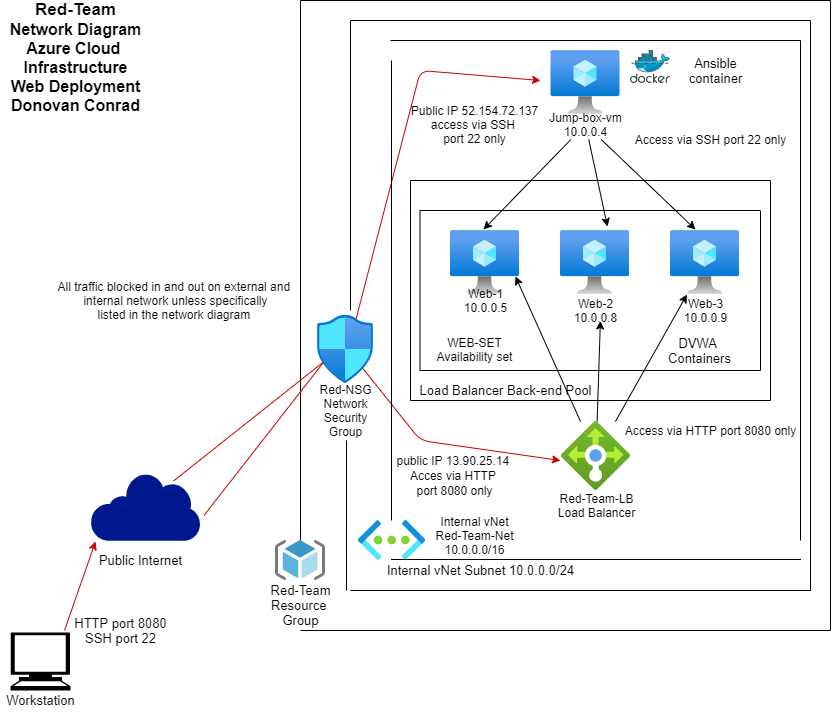

The diagram above was exported from draw.io. Its source (the exported page's mxGraphModel, read from the mxfile embedded in the PNG):
<mxGraphModel dx="1038" dy="491" grid="1" gridSize="10" guides="1" tooltips="1" connect="1" arrows="1" fold="1" page="1" pageScale="1" pageWidth="850" pageHeight="1100" math="0" shadow="0">
  <root>
    <mxCell id="0" />
    <mxCell id="1" parent="0" />
    <mxCell id="1DL_xK4Nz2h6n6z1T7p7-1" value="" style="aspect=fixed;html=1;points=[];align=center;image;fontSize=12;image=img/lib/azure2/compute/Virtual_Machine.svg;" parent="1" vertex="1">
      <mxGeometry x="550.5" y="60" width="69" height="64" as="geometry" />
    </mxCell>
    <mxCell id="1DL_xK4Nz2h6n6z1T7p7-2" value="" style="aspect=fixed;html=1;points=[];align=center;image;fontSize=12;image=img/lib/azure2/compute/Virtual_Machine.svg;" parent="1" vertex="1">
      <mxGeometry x="450" y="240" width="69" height="64" as="geometry" />
    </mxCell>
    <mxCell id="1DL_xK4Nz2h6n6z1T7p7-3" value="" style="aspect=fixed;html=1;points=[];align=center;image;fontSize=12;image=img/lib/azure2/compute/Virtual_Machine.svg;" parent="1" vertex="1">
      <mxGeometry x="670" y="240" width="69" height="64" as="geometry" />
    </mxCell>
    <mxCell id="1DL_xK4Nz2h6n6z1T7p7-4" value="" style="aspect=fixed;html=1;points=[];align=center;image;fontSize=12;image=img/lib/azure2/compute/Virtual_Machine.svg;" parent="1" vertex="1">
      <mxGeometry x="560" y="240" width="69" height="64" as="geometry" />
    </mxCell>
    <mxCell id="1DL_xK4Nz2h6n6z1T7p7-103" style="edgeStyle=none;rounded=0;orthogonalLoop=1;jettySize=auto;html=1;entryX=0.942;entryY=0.719;entryDx=0;entryDy=0;entryPerimeter=0;" parent="1" source="1DL_xK4Nz2h6n6z1T7p7-6" target="1DL_xK4Nz2h6n6z1T7p7-2" edge="1">
      <mxGeometry relative="1" as="geometry" />
    </mxCell>
    <mxCell id="1DL_xK4Nz2h6n6z1T7p7-104" style="edgeStyle=none;rounded=0;orthogonalLoop=1;jettySize=auto;html=1;entryX=0.59;entryY=0.85;entryDx=0;entryDy=0;entryPerimeter=0;" parent="1" source="1DL_xK4Nz2h6n6z1T7p7-6" target="1DL_xK4Nz2h6n6z1T7p7-14" edge="1">
      <mxGeometry relative="1" as="geometry" />
    </mxCell>
    <mxCell id="1DL_xK4Nz2h6n6z1T7p7-105" style="edgeStyle=none;rounded=0;orthogonalLoop=1;jettySize=auto;html=1;" parent="1" source="1DL_xK4Nz2h6n6z1T7p7-6" target="1DL_xK4Nz2h6n6z1T7p7-3" edge="1">
      <mxGeometry relative="1" as="geometry" />
    </mxCell>
    <mxCell id="1DL_xK4Nz2h6n6z1T7p7-6" value="" style="aspect=fixed;html=1;points=[];align=center;image;fontSize=12;image=img/lib/azure2/networking/Load_Balancers.svg;" parent="1" vertex="1">
      <mxGeometry x="561" y="431" width="69" height="69" as="geometry" />
    </mxCell>
    <mxCell id="1DL_xK4Nz2h6n6z1T7p7-10" value="" style="aspect=fixed;html=1;points=[];align=center;image;fontSize=12;image=img/lib/azure2/networking/Virtual_Networks.svg;" parent="1" vertex="1">
      <mxGeometry x="358" y="530" width="67" height="40" as="geometry" />
    </mxCell>
    <mxCell id="1DL_xK4Nz2h6n6z1T7p7-107" style="edgeStyle=none;rounded=0;orthogonalLoop=1;jettySize=auto;html=1;entryX=0.478;entryY=-0.016;entryDx=0;entryDy=0;entryPerimeter=0;" parent="1" source="1DL_xK4Nz2h6n6z1T7p7-12" target="1DL_xK4Nz2h6n6z1T7p7-2" edge="1">
      <mxGeometry relative="1" as="geometry" />
    </mxCell>
    <mxCell id="1DL_xK4Nz2h6n6z1T7p7-108" style="edgeStyle=none;rounded=0;orthogonalLoop=1;jettySize=auto;html=1;entryX=0.681;entryY=-0.062;entryDx=0;entryDy=0;entryPerimeter=0;" parent="1" source="1DL_xK4Nz2h6n6z1T7p7-12" target="1DL_xK4Nz2h6n6z1T7p7-4" edge="1">
      <mxGeometry relative="1" as="geometry" />
    </mxCell>
    <mxCell id="1DL_xK4Nz2h6n6z1T7p7-109" style="edgeStyle=none;rounded=0;orthogonalLoop=1;jettySize=auto;html=1;entryX=0.362;entryY=-0.016;entryDx=0;entryDy=0;entryPerimeter=0;" parent="1" source="1DL_xK4Nz2h6n6z1T7p7-12" target="1DL_xK4Nz2h6n6z1T7p7-3" edge="1">
      <mxGeometry relative="1" as="geometry" />
    </mxCell>
    <mxCell id="1DL_xK4Nz2h6n6z1T7p7-12" value="Jump-box-vm&lt;br&gt;10.0.0.4" style="text;html=1;resizable=0;autosize=1;align=center;verticalAlign=middle;points=[];fillColor=none;strokeColor=none;rounded=0;" parent="1" vertex="1">
      <mxGeometry x="540" y="119" width="90" height="30" as="geometry" />
    </mxCell>
    <mxCell id="1DL_xK4Nz2h6n6z1T7p7-13" value="Web-1&lt;br&gt;10.0.0.5" style="text;html=1;resizable=0;autosize=1;align=center;verticalAlign=middle;points=[];fillColor=none;strokeColor=none;rounded=0;" parent="1" vertex="1">
      <mxGeometry x="454.5" y="295" width="60" height="30" as="geometry" />
    </mxCell>
    <mxCell id="1DL_xK4Nz2h6n6z1T7p7-14" value="Web-2&lt;br&gt;10.0.0.8" style="text;html=1;resizable=0;autosize=1;align=center;verticalAlign=middle;points=[];fillColor=none;strokeColor=none;rounded=0;" parent="1" vertex="1">
      <mxGeometry x="564.5" y="305" width="60" height="30" as="geometry" />
    </mxCell>
    <mxCell id="1DL_xK4Nz2h6n6z1T7p7-15" value="Web-3&lt;br&gt;10.0.0.9" style="text;html=1;resizable=0;autosize=1;align=center;verticalAlign=middle;points=[];fillColor=none;strokeColor=none;rounded=0;" parent="1" vertex="1">
      <mxGeometry x="674.5" y="305" width="60" height="30" as="geometry" />
    </mxCell>
    <mxCell id="1DL_xK4Nz2h6n6z1T7p7-16" value="Red-Team-LB&lt;br&gt;Load Balancer" style="text;html=1;resizable=0;autosize=1;align=center;verticalAlign=middle;points=[];fillColor=none;strokeColor=none;rounded=0;" parent="1" vertex="1">
      <mxGeometry x="550.5" y="500" width="90" height="30" as="geometry" />
    </mxCell>
    <mxCell id="1DL_xK4Nz2h6n6z1T7p7-106" value="Access via HTTP port 8080 only" style="text;html=1;resizable=0;autosize=1;align=center;verticalAlign=middle;points=[];fillColor=none;strokeColor=none;rounded=0;" parent="1" vertex="1">
      <mxGeometry x="614.5" y="430" width="190" height="20" as="geometry" />
    </mxCell>
    <mxCell id="1DL_xK4Nz2h6n6z1T7p7-110" value="Access via SSH port 22 only" style="text;html=1;resizable=0;autosize=1;align=center;verticalAlign=middle;points=[];fillColor=none;strokeColor=none;rounded=0;" parent="1" vertex="1">
      <mxGeometry x="624.5" y="139" width="170" height="20" as="geometry" />
    </mxCell>
    <mxCell id="1DL_xK4Nz2h6n6z1T7p7-17" value="Red-NSG&lt;br&gt;Network&lt;br&gt;Security&lt;br&gt;Group" style="text;html=1;resizable=0;autosize=1;align=center;verticalAlign=middle;points=[];fillColor=none;strokeColor=none;rounded=0;" parent="1" vertex="1">
      <mxGeometry x="310" y="390" width="70" height="60" as="geometry" />
    </mxCell>
    <mxCell id="r9UZw7GilOjaZK9lba4t-3" value="" style="endArrow=none;html=1;" parent="1" edge="1">
      <mxGeometry width="50" height="50" relative="1" as="geometry">
        <mxPoint x="350" y="30" as="sourcePoint" />
        <mxPoint x="810" y="30" as="targetPoint" />
      </mxGeometry>
    </mxCell>
    <mxCell id="r9UZw7GilOjaZK9lba4t-4" value="" style="endArrow=none;html=1;" parent="1" edge="1">
      <mxGeometry width="50" height="50" relative="1" as="geometry">
        <mxPoint x="810" y="600" as="sourcePoint" />
        <mxPoint x="810" y="30" as="targetPoint" />
      </mxGeometry>
    </mxCell>
    <mxCell id="r9UZw7GilOjaZK9lba4t-5" value="" style="endArrow=none;html=1;" parent="1" edge="1">
      <mxGeometry width="50" height="50" relative="1" as="geometry">
        <mxPoint x="350" y="600" as="sourcePoint" />
        <mxPoint x="810" y="600" as="targetPoint" />
        <Array as="points" />
      </mxGeometry>
    </mxCell>
    <mxCell id="r9UZw7GilOjaZK9lba4t-8" value="" style="endArrow=none;html=1;" parent="1" edge="1">
      <mxGeometry width="50" height="50" relative="1" as="geometry">
        <mxPoint x="300" y="10" as="sourcePoint" />
        <mxPoint x="830" y="10" as="targetPoint" />
      </mxGeometry>
    </mxCell>
    <mxCell id="r9UZw7GilOjaZK9lba4t-9" value="" style="endArrow=none;html=1;" parent="1" edge="1">
      <mxGeometry width="50" height="50" relative="1" as="geometry">
        <mxPoint x="830" y="640" as="sourcePoint" />
        <mxPoint x="830" y="10" as="targetPoint" />
      </mxGeometry>
    </mxCell>
    <mxCell id="r9UZw7GilOjaZK9lba4t-10" value="" style="endArrow=none;html=1;" parent="1" edge="1">
      <mxGeometry width="50" height="50" relative="1" as="geometry">
        <mxPoint x="300" y="550" as="sourcePoint" />
        <mxPoint x="300" y="10" as="targetPoint" />
      </mxGeometry>
    </mxCell>
    <mxCell id="r9UZw7GilOjaZK9lba4t-11" value="" style="endArrow=none;html=1;" parent="1" edge="1">
      <mxGeometry width="50" height="50" relative="1" as="geometry">
        <mxPoint x="300" y="640" as="sourcePoint" />
        <mxPoint x="830" y="640" as="targetPoint" />
      </mxGeometry>
    </mxCell>
    <mxCell id="r9UZw7GilOjaZK9lba4t-13" value="" style="endArrow=classic;html=1;exitX=1.033;exitY=0.628;exitDx=0;exitDy=0;exitPerimeter=0;strokeColor=#CC0000;" parent="1" edge="1" source="r9UZw7GilOjaZK9lba4t-42">
      <mxGeometry width="50" height="50" relative="1" as="geometry">
        <mxPoint x="194.5" y="482" as="sourcePoint" />
        <mxPoint x="560" y="470" as="targetPoint" />
        <Array as="points">
          <mxPoint x="340" y="350" />
          <mxPoint x="420" y="450" />
        </Array>
      </mxGeometry>
    </mxCell>
    <mxCell id="r9UZw7GilOjaZK9lba4t-14" value="" style="endArrow=classic;html=1;exitX=0.756;exitY=0.123;exitDx=0;exitDy=0;exitPerimeter=0;strokeColor=#CC0000;" parent="1" edge="1" source="r9UZw7GilOjaZK9lba4t-42">
      <mxGeometry width="50" height="50" relative="1" as="geometry">
        <mxPoint x="219.5" y="110" as="sourcePoint" />
        <mxPoint x="540" y="90" as="targetPoint" />
        <Array as="points">
          <mxPoint x="350" y="350" />
          <mxPoint x="420" y="80" />
        </Array>
      </mxGeometry>
    </mxCell>
    <mxCell id="r9UZw7GilOjaZK9lba4t-15" value="Public IP 52.154.72.137&lt;br&gt;access via SSH &lt;br&gt;port 22 only" style="text;html=1;resizable=0;autosize=1;align=center;verticalAlign=middle;points=[];fillColor=none;strokeColor=none;rounded=0;" parent="1" vertex="1">
      <mxGeometry x="404" y="109" width="140" height="50" as="geometry" />
    </mxCell>
    <mxCell id="r9UZw7GilOjaZK9lba4t-16" value="Ansible&lt;br&gt;container" style="text;html=1;resizable=0;autosize=1;align=center;verticalAlign=middle;points=[];fillColor=none;strokeColor=none;rounded=0;fontSize=13;" parent="1" vertex="1">
      <mxGeometry x="680" y="60" width="70" height="40" as="geometry" />
    </mxCell>
    <mxCell id="r9UZw7GilOjaZK9lba4t-17" value="All traffic blocked in and out on external and &lt;br&gt;internal network unless specifically&lt;br&gt;listed in the network diagram&amp;nbsp;" style="text;html=1;resizable=0;autosize=1;align=center;verticalAlign=middle;points=[];fillColor=none;strokeColor=none;rounded=0;" parent="1" vertex="1">
      <mxGeometry x="50" y="285" width="250" height="50" as="geometry" />
    </mxCell>
    <mxCell id="r9UZw7GilOjaZK9lba4t-18" value="" style="endArrow=none;html=1;" parent="1" edge="1">
      <mxGeometry width="50" height="50" relative="1" as="geometry">
        <mxPoint x="419.5" y="380" as="sourcePoint" />
        <mxPoint x="419.5" y="220" as="targetPoint" />
      </mxGeometry>
    </mxCell>
    <mxCell id="r9UZw7GilOjaZK9lba4t-19" value="" style="endArrow=none;html=1;" parent="1" edge="1">
      <mxGeometry width="50" height="50" relative="1" as="geometry">
        <mxPoint x="419.5" y="220" as="sourcePoint" />
        <mxPoint x="759.5" y="220" as="targetPoint" />
      </mxGeometry>
    </mxCell>
    <mxCell id="r9UZw7GilOjaZK9lba4t-20" value="" style="endArrow=none;html=1;" parent="1" edge="1">
      <mxGeometry width="50" height="50" relative="1" as="geometry">
        <mxPoint x="420" y="380" as="sourcePoint" />
        <mxPoint x="760" y="380" as="targetPoint" />
      </mxGeometry>
    </mxCell>
    <mxCell id="r9UZw7GilOjaZK9lba4t-21" value="" style="endArrow=none;html=1;" parent="1" edge="1">
      <mxGeometry width="50" height="50" relative="1" as="geometry">
        <mxPoint x="760" y="380" as="sourcePoint" />
        <mxPoint x="760" y="220" as="targetPoint" />
      </mxGeometry>
    </mxCell>
    <mxCell id="r9UZw7GilOjaZK9lba4t-22" value="WEB-SET&lt;br&gt;Availability set" style="text;html=1;resizable=0;autosize=1;align=center;verticalAlign=middle;points=[];fillColor=none;strokeColor=none;rounded=0;" parent="1" vertex="1">
      <mxGeometry x="429" y="344" width="90" height="30" as="geometry" />
    </mxCell>
    <mxCell id="r9UZw7GilOjaZK9lba4t-23" value="Internal vNet&lt;br&gt;Red-Team-Net&lt;br&gt;10.0.0.0/16" style="text;html=1;resizable=0;autosize=1;align=center;verticalAlign=middle;points=[];fillColor=none;strokeColor=none;rounded=0;" parent="1" vertex="1">
      <mxGeometry x="429" y="520" width="90" height="50" as="geometry" />
    </mxCell>
    <mxCell id="r9UZw7GilOjaZK9lba4t-24" value="" style="aspect=fixed;html=1;points=[];align=center;image;fontSize=12;image=img/lib/mscae/Docker.svg;" parent="1" vertex="1">
      <mxGeometry x="630" y="60" width="40" height="32.8" as="geometry" />
    </mxCell>
    <mxCell id="r9UZw7GilOjaZK9lba4t-27" value="&lt;span style=&quot;font-size: 12px&quot;&gt;public IP 13.90.25.14&amp;nbsp;&lt;/span&gt;&lt;br style=&quot;font-size: 12px&quot;&gt;&lt;span style=&quot;font-size: 12px&quot;&gt;Acces via HTTP&amp;nbsp;&lt;/span&gt;&lt;br style=&quot;font-size: 12px&quot;&gt;&lt;span style=&quot;font-size: 12px&quot;&gt;port 8080 only&lt;/span&gt;" style="text;html=1;resizable=0;autosize=1;align=center;verticalAlign=middle;points=[];fillColor=none;strokeColor=none;rounded=0;fontSize=13;" parent="1" vertex="1">
      <mxGeometry x="389" y="460" width="130" height="50" as="geometry" />
    </mxCell>
    <mxCell id="r9UZw7GilOjaZK9lba4t-28" value="" style="endArrow=none;html=1;fontSize=13;" parent="1" edge="1">
      <mxGeometry width="50" height="50" relative="1" as="geometry">
        <mxPoint x="391" y="530" as="sourcePoint" />
        <mxPoint x="391" y="70" as="targetPoint" />
      </mxGeometry>
    </mxCell>
    <mxCell id="r9UZw7GilOjaZK9lba4t-29" value="" style="endArrow=none;html=1;fontSize=13;" parent="1" edge="1">
      <mxGeometry width="50" height="50" relative="1" as="geometry">
        <mxPoint x="800" y="50" as="sourcePoint" />
        <mxPoint x="390" y="50" as="targetPoint" />
      </mxGeometry>
    </mxCell>
    <mxCell id="r9UZw7GilOjaZK9lba4t-30" value="" style="endArrow=none;html=1;fontSize=13;" parent="1" edge="1">
      <mxGeometry width="50" height="50" relative="1" as="geometry">
        <mxPoint x="800" y="550" as="sourcePoint" />
        <mxPoint x="800" y="50" as="targetPoint" />
      </mxGeometry>
    </mxCell>
    <mxCell id="r9UZw7GilOjaZK9lba4t-31" value="" style="endArrow=none;html=1;fontSize=13;" parent="1" edge="1">
      <mxGeometry width="50" height="50" relative="1" as="geometry">
        <mxPoint x="390.5" y="569" as="sourcePoint" />
        <mxPoint x="800.5" y="569" as="targetPoint" />
      </mxGeometry>
    </mxCell>
    <mxCell id="r9UZw7GilOjaZK9lba4t-34" value="" style="endArrow=none;html=1;fontSize=13;" parent="1" edge="1">
      <mxGeometry width="50" height="50" relative="1" as="geometry">
        <mxPoint x="350" y="320" as="sourcePoint" />
        <mxPoint x="350" y="30" as="targetPoint" />
      </mxGeometry>
    </mxCell>
    <mxCell id="r9UZw7GilOjaZK9lba4t-35" value="" style="endArrow=none;html=1;fontSize=13;" parent="1" edge="1">
      <mxGeometry width="50" height="50" relative="1" as="geometry">
        <mxPoint x="346" y="600" as="sourcePoint" />
        <mxPoint x="346" y="450" as="targetPoint" />
      </mxGeometry>
    </mxCell>
    <mxCell id="r9UZw7GilOjaZK9lba4t-37" value="" style="aspect=fixed;html=1;points=[];align=center;image;fontSize=12;image=img/lib/mscae/ResourceGroup.svg;" parent="1" vertex="1">
      <mxGeometry x="275" y="550" width="50" height="40" as="geometry" />
    </mxCell>
    <mxCell id="r9UZw7GilOjaZK9lba4t-38" value="&lt;div&gt;Red-Team&lt;/div&gt;&lt;div&gt;Resource&amp;nbsp;&lt;/div&gt;&lt;div&gt;Group&lt;/div&gt;" style="text;html=1;resizable=0;autosize=1;align=center;verticalAlign=middle;points=[];fillColor=none;strokeColor=none;rounded=0;fontSize=13;" parent="1" vertex="1">
      <mxGeometry x="260" y="590" width="80" height="50" as="geometry" />
    </mxCell>
    <mxCell id="r9UZw7GilOjaZK9lba4t-40" value="&lt;b style=&quot;font-size: 17px&quot;&gt;Red-Team&lt;br&gt;&lt;/b&gt;&lt;b&gt;&lt;font style=&quot;font-size: 16px&quot;&gt;Network Diagram&lt;br&gt;Azure Cloud&amp;nbsp;&lt;br&gt;Infrastructure&lt;br&gt;Web Deployment&lt;br&gt;Donovan Conrad&lt;br&gt;&lt;br&gt;&lt;/font&gt;&lt;/b&gt;" style="text;html=1;resizable=0;autosize=1;align=center;verticalAlign=middle;points=[];fillColor=none;strokeColor=none;rounded=0;fontSize=13;" parent="1" vertex="1">
      <mxGeometry y="16.4" width="150" height="120" as="geometry" />
    </mxCell>
    <mxCell id="r9UZw7GilOjaZK9lba4t-42" value="" style="aspect=fixed;pointerEvents=1;shadow=0;dashed=0;html=1;strokeColor=none;labelPosition=center;verticalLabelPosition=bottom;verticalAlign=top;align=center;fillColor=#00188D;shape=mxgraph.mscae.enterprise.internet;fontSize=13;" parent="1" vertex="1">
      <mxGeometry x="90" y="482" width="110" height="68.2" as="geometry" />
    </mxCell>
    <mxCell id="r9UZw7GilOjaZK9lba4t-43" value="Public Internet&lt;br&gt;" style="text;html=1;resizable=0;autosize=1;align=center;verticalAlign=middle;points=[];fillColor=none;strokeColor=none;rounded=0;fontSize=13;" parent="1" vertex="1">
      <mxGeometry x="90" y="560" width="100" height="20" as="geometry" />
    </mxCell>
    <mxCell id="r9UZw7GilOjaZK9lba4t-47" value="" style="endArrow=none;html=1;fontSize=13;" parent="1" edge="1">
      <mxGeometry width="50" height="50" relative="1" as="geometry">
        <mxPoint x="410" y="190" as="sourcePoint" />
        <mxPoint x="770" y="190" as="targetPoint" />
      </mxGeometry>
    </mxCell>
    <mxCell id="r9UZw7GilOjaZK9lba4t-48" value="" style="endArrow=none;html=1;fontSize=13;" parent="1" edge="1">
      <mxGeometry width="50" height="50" relative="1" as="geometry">
        <mxPoint x="410" y="410" as="sourcePoint" />
        <mxPoint x="770" y="410" as="targetPoint" />
      </mxGeometry>
    </mxCell>
    <mxCell id="r9UZw7GilOjaZK9lba4t-49" value="" style="endArrow=none;html=1;fontSize=13;" parent="1" edge="1">
      <mxGeometry width="50" height="50" relative="1" as="geometry">
        <mxPoint x="770" y="410" as="sourcePoint" />
        <mxPoint x="770" y="190" as="targetPoint" />
      </mxGeometry>
    </mxCell>
    <mxCell id="r9UZw7GilOjaZK9lba4t-50" value="" style="endArrow=none;html=1;fontSize=13;" parent="1" edge="1">
      <mxGeometry width="50" height="50" relative="1" as="geometry">
        <mxPoint x="410" y="410" as="sourcePoint" />
        <mxPoint x="410" y="190" as="targetPoint" />
      </mxGeometry>
    </mxCell>
    <mxCell id="r9UZw7GilOjaZK9lba4t-51" value="Load Balancer Back-end Pool" style="text;html=1;resizable=0;autosize=1;align=center;verticalAlign=middle;points=[];fillColor=none;strokeColor=none;rounded=0;fontSize=13;" parent="1" vertex="1">
      <mxGeometry x="410" y="390" width="190" height="20" as="geometry" />
    </mxCell>
    <mxCell id="r9UZw7GilOjaZK9lba4t-53" value="DVWA &lt;br&gt;Containers" style="text;html=1;resizable=0;autosize=1;align=center;verticalAlign=middle;points=[];fillColor=none;strokeColor=none;rounded=0;fontSize=13;" parent="1" vertex="1">
      <mxGeometry x="659" y="340" width="80" height="40" as="geometry" />
    </mxCell>
    <mxCell id="r9UZw7GilOjaZK9lba4t-54" value="Internal vNet Subnet 10.0.0.0/24" style="text;html=1;resizable=0;autosize=1;align=center;verticalAlign=middle;points=[];fillColor=none;strokeColor=none;rounded=0;fontSize=13;" parent="1" vertex="1">
      <mxGeometry x="380" y="570" width="200" height="20" as="geometry" />
    </mxCell>
    <mxCell id="r9UZw7GilOjaZK9lba4t-56" value="" style="shape=mxgraph.signs.tech.computer;html=1;pointerEvents=1;fillColor=#000000;strokeColor=none;verticalLabelPosition=bottom;verticalAlign=top;align=center;fontSize=13;" parent="1" vertex="1">
      <mxGeometry x="10" y="642" width="60" height="58" as="geometry" />
    </mxCell>
    <mxCell id="r9UZw7GilOjaZK9lba4t-57" value="Workstation" style="text;html=1;resizable=0;autosize=1;align=center;verticalAlign=middle;points=[];fillColor=none;strokeColor=none;rounded=0;fontSize=13;" parent="1" vertex="1">
      <mxGeometry y="700" width="80" height="20" as="geometry" />
    </mxCell>
    <mxCell id="r9UZw7GilOjaZK9lba4t-58" value="" style="endArrow=classic;html=1;fontSize=13;entryX=0.05;entryY=-0.45;entryDx=0;entryDy=0;entryPerimeter=0;strokeColor=#CC0000;" parent="1" target="r9UZw7GilOjaZK9lba4t-43" edge="1">
      <mxGeometry width="50" height="50" relative="1" as="geometry">
        <mxPoint x="64" y="640" as="sourcePoint" />
        <mxPoint x="440" y="320" as="targetPoint" />
        <Array as="points" />
      </mxGeometry>
    </mxCell>
    <mxCell id="r9UZw7GilOjaZK9lba4t-59" value="HTTP port 8080&lt;br&gt;SSH port 22" style="text;html=1;resizable=0;autosize=1;align=center;verticalAlign=middle;points=[];fillColor=none;strokeColor=none;rounded=0;fontSize=13;" parent="1" vertex="1">
      <mxGeometry x="65" y="620" width="110" height="40" as="geometry" />
    </mxCell>
    <mxCell id="1DL_xK4Nz2h6n6z1T7p7-7" value="" style="aspect=fixed;html=1;points=[];align=center;image;fontSize=12;image=img/lib/azure2/networking/Network_Security_Groups.svg;" parent="1" vertex="1">
      <mxGeometry x="317" y="325" width="56.00000000000001" height="68" as="geometry" />
    </mxCell>
  </root>
</mxGraphModel>